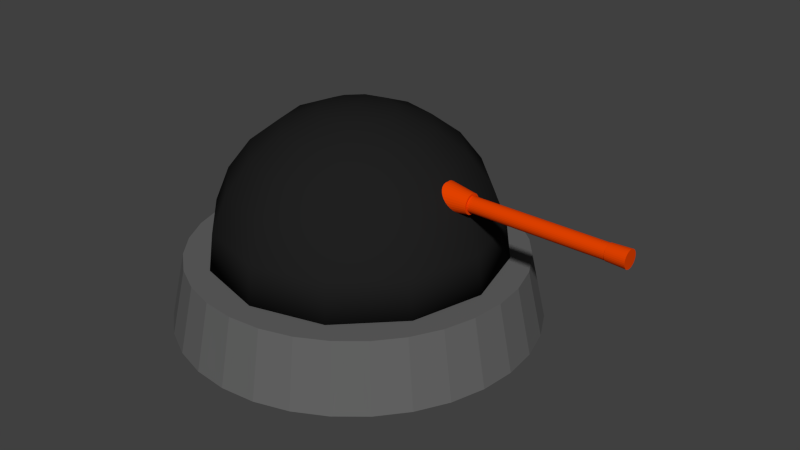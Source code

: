 # Source: Turret_Tower.blend  (saved by Blender 2.70.0; exported with 4.5.12 LTS)
import bpy
from mathutils import Matrix  # noqa: F401  (used for matrix-valued properties, if any)

bpy.ops.wm.read_factory_settings(use_empty=True)
scene = bpy.context.scene
scene.name = 'Scene'

# ---- collections
col_collection_5 = bpy.data.collections.new('Collection 5'); scene.collection.children.link(col_collection_5)

# ---- materials (node trees are filled in below, after node groups)
mat_black = bpy.data.materials.new('Black')
mat_black.alpha_threshold = 0.0
mat_black.use_transparent_shadow = False
mat_black.diffuse_color = (0.01467, 0.01467, 0.01467, 1.0)
mat_black.roughness = 0.5
mat_black.line_color = (0.0, 0.0, 0.0, 1.0)
mat_red = bpy.data.materials.new('Red')
mat_red.alpha_threshold = 0.0
mat_red.use_transparent_shadow = False
mat_red.diffuse_color = (0.8, 0.05619, 0.0, 1.0)
mat_red.roughness = 0.5
mat_red.line_color = (0.0, 0.0, 0.0, 1.0)
mat_black_001 = bpy.data.materials.new('Black.001')
mat_black_001.alpha_threshold = 0.0
mat_black_001.use_transparent_shadow = False
mat_black_001.diffuse_color = (0.1282, 0.1282, 0.1282, 1.0)
mat_black_001.roughness = 0.5
mat_black_001.line_color = (0.0, 0.0, 0.0, 1.0)
mat_red_001 = bpy.data.materials.new('Red.001')
mat_red_001.alpha_threshold = 0.0
mat_red_001.use_transparent_shadow = False
mat_red_001.diffuse_color = (0.8, 0.009094, 0.0, 1.0)
mat_red_001.roughness = 0.5
mat_red_001.line_color = (0.0, 0.0, 0.0, 1.0)

# ---- material node trees

# ---- world
world_world = bpy.data.worlds.new('World'); scene.world = world_world
world_world.color = (0.05088, 0.05088, 0.05088)
world_world.use_sun_shadow = False
world_world.sun_shadow_jitter_overblur = 0.0
world_world.cycles.sampling_method = 'MANUAL'
world_world.cycles.sample_map_resolution = 256

# ---- meshes
me_sphere = bpy.data.meshes.new('Sphere')
me_sphere.from_pydata([(-0.2495, -1.126e-06, 1.459), (-0.4907, -1.126e-06, 1.359), (-0.6978, -1.126e-06, 1.201), (-0.8567, -1.126e-06, 0.9935), (-0.9566, -1.126e-06, 0.7523), (-0.9907, -1.126e-06, 0.4935), (-0.2148, 0.1294, 1.459), (-0.4237, 0.25, 1.359), (-0.6031, 0.3536, 1.201), (-0.7407, 0.433, 0.9935), (-0.8272, 0.483, 0.7523), (-0.8567, 0.5, 0.4935), (-0.1201, 0.2241, 1.459), (-0.2407, 0.433, 1.359), (-0.3442, 0.6124, 1.201), (-0.4237, 0.75, 0.9935), (-0.4736, 0.8365, 0.7523), (-0.4907, 0.866, 0.4935), (0.009321, 0.2588, 1.459), (0.009321, 0.5, 1.359), (0.009321, 0.7071, 1.201), (0.009321, 0.866, 0.9935), (0.009321, 0.9659, 0.7523), (0.009321, 1.0, 0.4935), (0.1387, 0.2241, 1.459), (0.2593, 0.433, 1.359), (0.3629, 0.6124, 1.201), (0.4423, 0.75, 0.9935), (0.4923, 0.8365, 0.7523), (0.5093, 0.866, 0.4935), (0.00932, -1.32e-06, 1.493), (0.2335, 0.1294, 1.459), (0.4423, 0.25, 1.359), (0.6217, 0.3536, 1.201), (0.7593, 0.433, 0.9935), (0.8458, 0.483, 0.7523), (0.8753, 0.5, 0.4935), (0.2681, -1.119e-06, 1.459), (0.5093, -1.156e-06, 1.359), (0.7164, -1.201e-06, 1.201), (0.8753, -1.141e-06, 0.9935), (0.9752, -1.171e-06, 0.7523), (1.009, -1.201e-06, 0.4935), (0.2335, -0.1294, 1.459), (0.4423, -0.25, 1.359), (0.6217, -0.3536, 1.201), (0.7593, -0.433, 0.9935), (0.8458, -0.483, 0.7523), (0.8753, -0.5, 0.4935), (0.1387, -0.2241, 1.459), (0.2593, -0.433, 1.359), (0.3629, -0.6124, 1.201), (0.4423, -0.75, 0.9935), (0.4923, -0.8365, 0.7523), (0.5093, -0.866, 0.4935), (0.009321, -0.2588, 1.459), (0.009321, -0.5, 1.359), (0.009321, -0.7071, 1.201), (0.009321, -0.866, 0.9935), (0.009321, -0.9659, 0.7523), (0.009321, -1.0, 0.4935), (-0.1201, -0.2241, 1.459), (-0.2407, -0.433, 1.359), (-0.3442, -0.6124, 1.201), (-0.4237, -0.75, 0.9935), (-0.4736, -0.8365, 0.7523), (-0.4907, -0.866, 0.4935), (-0.2148, -0.1294, 1.459), (-0.4237, -0.25, 1.359), (-0.6031, -0.3536, 1.201), (-0.7407, -0.433, 0.9935), (-0.8272, -0.483, 0.7523), (-0.8567, -0.5, 0.4935)], [], [(5, 4, 10, 11), (4, 3, 9, 10), (3, 2, 8, 9), (2, 1, 7, 8), (1, 0, 6, 7), (11, 10, 16, 17), (10, 9, 15, 16), (9, 8, 14, 15), (8, 7, 13, 14), (7, 6, 12, 13), (17, 16, 22, 23), (16, 15, 21, 22), (15, 14, 20, 21), (14, 13, 19, 20), (13, 12, 18, 19), (23, 22, 28, 29), (22, 21, 27, 28), (21, 20, 26, 27), (20, 19, 25, 26), (19, 18, 24, 25), (29, 28, 35, 36), (28, 27, 34, 35), (27, 26, 33, 34), (26, 25, 32, 33), (25, 24, 31, 32), (36, 35, 41, 42), (35, 34, 40, 41), (34, 33, 39, 40), (33, 32, 38, 39), (32, 31, 37, 38), (42, 41, 47, 48), (41, 40, 46, 47), (40, 39, 45, 46), (39, 38, 44, 45), (38, 37, 43, 44), (48, 47, 53, 54), (47, 46, 52, 53), (46, 45, 51, 52), (45, 44, 50, 51), (44, 43, 49, 50), (54, 53, 59, 60), (53, 52, 58, 59), (52, 51, 57, 58), (51, 50, 56, 57), (50, 49, 55, 56), (60, 59, 65, 66), (59, 58, 64, 65), (58, 57, 63, 64), (57, 56, 62, 63), (56, 55, 61, 62), (5, 11, 17, 23, 29, 36, 42, 48, 54, 60, 66, 72), (66, 65, 71, 72), (65, 64, 70, 71), (64, 63, 69, 70), (63, 62, 68, 69), (62, 61, 67, 68), (0, 30, 6), (6, 30, 12), (12, 30, 18), (18, 30, 24), (24, 30, 31), (31, 30, 37), (37, 30, 43), (43, 30, 49), (49, 30, 55), (55, 30, 61), (61, 30, 67), (72, 71, 4, 5), (71, 70, 3, 4), (70, 69, 2, 3), (69, 68, 1, 2), (68, 67, 0, 1), (67, 30, 0)])
me_sphere.polygons.foreach_set('use_smooth', [True] * 73)
me_sphere.materials.append(mat_black)
me_sphere.use_remesh_preserve_volume = False
me_sphere.use_remesh_preserve_attributes = False
me_sphere.use_mirror_vertex_groups = False
me_sphere.update()
me_cylinder_001 = bpy.data.meshes.new('Cylinder.001')
me_cylinder_001.from_pydata([(0.2859, 0.03876, 0.4282), (0.3634, 0.02676, 0.4282), (0.2859, 0.03802, 0.4206), (0.3634, 0.02624, 0.423), (0.2859, 0.03581, 0.4134), (0.3634, 0.02472, 0.418), (0.2859, 0.03223, 0.4067), (0.3634, 0.02225, 0.4133), (0.2859, 0.02741, 0.4008), (0.3634, 0.01892, 0.4093), (0.2859, 0.02154, 0.396), (0.3634, 0.01487, 0.4059), (0.2859, 0.01483, 0.3924), (0.3634, 0.01024, 0.4035), (0.2859, 0.007562, 0.3902), (0.3634, 0.00522, 0.4019), (0.2859, 4.635e-08, 0.3894), (0.3634, 8.086e-08, 0.4014), (0.2859, -0.007562, 0.3902), (0.3634, -0.00522, 0.4019), (0.2859, -0.01483, 0.3924), (0.3634, -0.01024, 0.4035), (0.2859, -0.02154, 0.396), (0.3634, -0.01487, 0.4059), (0.2859, -0.02741, 0.4008), (0.3634, -0.01892, 0.4093), (0.2859, -0.03223, 0.4067), (0.3634, -0.02225, 0.4133), (0.2859, -0.03581, 0.4134), (0.3634, -0.02472, 0.418), (0.2859, -0.03802, 0.4206), (0.3634, -0.02624, 0.423), (0.2859, -0.03876, 0.4282), (0.3634, -0.02676, 0.4282), (0.2859, -0.03802, 0.4358), (0.3634, -0.02624, 0.4334), (0.2859, -0.03581, 0.443), (0.3634, -0.02472, 0.4384), (0.2859, -0.03223, 0.4497), (0.3634, -0.02225, 0.4431), (0.2859, -0.02741, 0.4556), (0.3634, -0.01892, 0.4471), (0.2859, -0.02154, 0.4604), (0.3634, -0.01487, 0.4504), (0.2859, -0.01483, 0.464), (0.3634, -0.01024, 0.4529), (0.2859, -0.007562, 0.4662), (0.3634, -0.00522, 0.4544), (0.2859, 4.429e-08, 0.467), (0.3634, 7.944e-08, 0.4549), (0.2859, 0.007562, 0.4662), (0.3634, 0.00522, 0.4544), (0.2859, 0.01483, 0.464), (0.3634, 0.01024, 0.4529), (0.2859, 0.02154, 0.4604), (0.3634, 0.01487, 0.4504), (0.2859, 0.02741, 0.4556), (0.3634, 0.01892, 0.4471), (0.2859, 0.03223, 0.4497), (0.3634, 0.02225, 0.4431), (0.2859, 0.03581, 0.443), (0.3634, 0.02472, 0.4384), (0.2859, 0.03802, 0.4358), (0.3634, 0.02624, 0.4334), (0.3634, 0.02062, 0.4282), (0.3634, 0.02022, 0.4242), (0.3634, 0.01905, 0.4203), (0.3634, 0.01714, 0.4167), (0.3634, 0.01458, 0.4136), (0.3634, 0.01146, 0.411), (0.3634, 0.007891, 0.4091), (0.3634, 0.004023, 0.408), (0.3634, 7.964e-08, 0.4076), (0.3634, -0.004023, 0.408), (0.3634, -0.007891, 0.4091), (0.3634, -0.01146, 0.411), (0.3634, -0.01458, 0.4136), (0.3634, -0.01714, 0.4167), (0.3634, -0.01905, 0.4203), (0.3634, -0.02022, 0.4242), (0.3634, -0.02062, 0.4282), (0.3634, -0.02022, 0.4322), (0.3634, -0.01905, 0.4361), (0.3634, -0.01714, 0.4396), (0.3634, -0.01458, 0.4428), (0.3634, -0.01146, 0.4453), (0.3634, -0.007891, 0.4472), (0.3634, -0.004023, 0.4484), (0.3634, 7.854e-08, 0.4488), (0.3634, 0.004023, 0.4484), (0.3634, 0.007891, 0.4472), (0.3634, 0.01146, 0.4453), (0.3634, 0.01458, 0.4428), (0.3634, 0.01714, 0.4396), (0.3634, 0.01905, 0.4361), (0.3634, 0.02022, 0.4322), (0.7312, 0.02062, 0.4282), (0.7312, 0.02022, 0.4242), (0.7312, 0.01905, 0.4203), (0.7312, 0.01714, 0.4167), (0.7312, 0.01458, 0.4136), (0.7312, 0.01146, 0.411), (0.7312, 0.007891, 0.4091), (0.7312, 0.004023, 0.408), (0.7312, 2.531e-07, 0.4076), (0.7312, -0.004022, 0.408), (0.7312, -0.007891, 0.4091), (0.7312, -0.01146, 0.411), (0.7312, -0.01458, 0.4136), (0.7312, -0.01714, 0.4167), (0.7312, -0.01905, 0.4203), (0.7312, -0.02022, 0.4242), (0.7312, -0.02062, 0.4282), (0.7312, -0.02022, 0.4322), (0.7312, -0.01905, 0.4361), (0.7312, -0.01714, 0.4396), (0.7312, -0.01458, 0.4428), (0.7312, -0.01146, 0.4453), (0.7312, -0.007891, 0.4472), (0.7312, -0.004022, 0.4484), (0.7312, 2.52e-07, 0.4488), (0.7312, 0.004023, 0.4484), (0.7312, 0.007891, 0.4472), (0.7312, 0.01146, 0.4453), (0.7312, 0.01458, 0.4428), (0.7312, 0.01714, 0.4396), (0.7312, 0.01905, 0.4361), (0.7312, 0.02022, 0.4322), (0.7312, 0.02177, 0.4282), (0.7312, 0.02135, 0.4239), (0.7312, 0.02011, 0.4199), (0.7312, 0.0181, 0.4161), (0.7312, 0.01539, 0.4128), (0.7312, 0.0121, 0.4101), (0.7312, 0.008332, 0.4081), (0.7312, 0.004248, 0.4068), (0.7312, 2.531e-07, 0.4064), (0.7312, -0.004247, 0.4068), (0.7312, -0.008331, 0.4081), (0.7312, -0.0121, 0.4101), (0.7312, -0.01539, 0.4128), (0.7312, -0.0181, 0.4161), (0.7312, -0.02011, 0.4199), (0.7312, -0.02135, 0.4239), (0.7312, -0.02177, 0.4282), (0.7312, -0.02135, 0.4324), (0.7312, -0.02011, 0.4365), (0.7312, -0.0181, 0.4403), (0.7312, -0.01539, 0.4436), (0.7312, -0.0121, 0.4463), (0.7312, -0.008331, 0.4483), (0.7312, -0.004247, 0.4495), (0.7312, 2.519e-07, 0.45), (0.7312, 0.004248, 0.4495), (0.7312, 0.008332, 0.4483), (0.7312, 0.0121, 0.4463), (0.7312, 0.01539, 0.4436), (0.7312, 0.0181, 0.4403), (0.7312, 0.02011, 0.4365), (0.7312, 0.02135, 0.4324), (0.7831, 0.02396, 0.4282), (0.7831, 0.0235, 0.4235), (0.7831, 0.02214, 0.419), (0.7831, 0.01992, 0.4149), (0.7831, 0.01694, 0.4112), (0.7831, 0.01331, 0.4083), (0.7831, 0.009171, 0.4061), (0.7831, 0.004675, 0.4047), (0.7831, 2.779e-07, 0.4042), (0.7831, -0.004675, 0.4047), (0.7831, -0.00917, 0.4061), (0.7831, -0.01331, 0.4083), (0.7831, -0.01694, 0.4112), (0.7831, -0.01992, 0.4149), (0.7831, -0.02214, 0.419), (0.7831, -0.0235, 0.4235), (0.7831, -0.02396, 0.4282), (0.7831, -0.0235, 0.4329), (0.7831, -0.02214, 0.4374), (0.7831, -0.01992, 0.4415), (0.7831, -0.01694, 0.4451), (0.7831, -0.01331, 0.4481), (0.7831, -0.00917, 0.4503), (0.7831, -0.004675, 0.4517), (0.7831, 2.766e-07, 0.4522), (0.7831, 0.004675, 0.4517), (0.7831, 0.009171, 0.4503), (0.7831, 0.01331, 0.4481), (0.7831, 0.01694, 0.4451), (0.7831, 0.01993, 0.4415), (0.7831, 0.02214, 0.4374), (0.7831, 0.0235, 0.4329)], [], [(0, 1, 3, 2), (2, 3, 5, 4), (4, 5, 7, 6), (6, 7, 9, 8), (8, 9, 11, 10), (10, 11, 13, 12), (12, 13, 15, 14), (14, 15, 17, 16), (16, 17, 19, 18), (18, 19, 21, 20), (20, 21, 23, 22), (22, 23, 25, 24), (24, 25, 27, 26), (26, 27, 29, 28), (28, 29, 31, 30), (30, 31, 33, 32), (32, 33, 35, 34), (34, 35, 37, 36), (36, 37, 39, 38), (38, 39, 41, 40), (40, 41, 43, 42), (42, 43, 45, 44), (44, 45, 47, 46), (46, 47, 49, 48), (48, 49, 51, 50), (50, 51, 53, 52), (52, 53, 55, 54), (54, 55, 57, 56), (56, 57, 59, 58), (58, 59, 61, 60), (45, 43, 85, 86), (62, 63, 1, 0), (60, 61, 63, 62), (0, 2, 4, 6, 8, 10, 12, 14, 16, 18, 20, 22, 24, 26, 28, 30, 32, 34, 36, 38, 40, 42, 44, 46, 48, 50, 52, 54, 56, 58, 60, 62), (89, 88, 120, 121), (23, 21, 74, 75), (51, 49, 88, 89), (7, 5, 66, 67), (29, 27, 77, 78), (57, 55, 91, 92), (35, 33, 80, 81), (13, 11, 69, 70), (63, 61, 94, 95), (41, 39, 83, 84), (19, 17, 72, 73), (47, 45, 86, 87), (25, 23, 75, 76), (53, 51, 89, 90), (9, 7, 67, 68), (31, 29, 78, 79), (59, 57, 92, 93), (37, 35, 81, 82), (15, 13, 70, 71), (1, 63, 95, 64), (43, 41, 84, 85), (21, 19, 73, 74), (49, 47, 87, 88), (5, 3, 65, 66), (27, 25, 76, 77), (55, 53, 90, 91), (11, 9, 68, 69), (33, 31, 79, 80), (61, 59, 93, 94), (39, 37, 82, 83), (3, 1, 64, 65), (17, 15, 71, 72), (123, 122, 154, 155), (67, 66, 98, 99), (78, 77, 109, 110), (87, 86, 118, 119), (65, 64, 96, 97), (76, 75, 107, 108), (64, 95, 127, 96), (85, 84, 116, 117), (74, 73, 105, 106), (94, 93, 125, 126), (83, 82, 114, 115), (72, 71, 103, 104), (92, 91, 123, 124), (81, 80, 112, 113), (70, 69, 101, 102), (90, 89, 121, 122), (68, 67, 99, 100), (79, 78, 110, 111), (88, 87, 119, 120), (66, 65, 97, 98), (77, 76, 108, 109), (86, 85, 117, 118), (75, 74, 106, 107), (95, 94, 126, 127), (84, 83, 115, 116), (73, 72, 104, 105), (93, 92, 124, 125), (82, 81, 113, 114), (71, 70, 102, 103), (91, 90, 122, 123), (69, 68, 100, 101), (80, 79, 111, 112), (157, 156, 188, 189), (101, 100, 132, 133), (112, 111, 143, 144), (121, 120, 152, 153), (99, 98, 130, 131), (110, 109, 141, 142), (119, 118, 150, 151), (97, 96, 128, 129), (108, 107, 139, 140), (96, 127, 159, 128), (117, 116, 148, 149), (106, 105, 137, 138), (126, 125, 157, 158), (115, 114, 146, 147), (104, 103, 135, 136), (124, 123, 155, 156), (113, 112, 144, 145), (102, 101, 133, 134), (122, 121, 153, 154), (100, 99, 131, 132), (111, 110, 142, 143), (120, 119, 151, 152), (98, 97, 129, 130), (109, 108, 140, 141), (118, 117, 149, 150), (107, 106, 138, 139), (127, 126, 158, 159), (116, 115, 147, 148), (105, 104, 136, 137), (125, 124, 156, 157), (114, 113, 145, 146), (103, 102, 134, 135), (161, 160, 191, 190, 189, 188, 187, 186, 185, 184, 183, 182, 181, 180, 179, 178, 177, 176, 175, 174, 173, 172, 171, 170, 169, 168, 167, 166, 165, 164, 163, 162), (146, 145, 177, 178), (135, 134, 166, 167), (155, 154, 186, 187), (133, 132, 164, 165), (144, 143, 175, 176), (153, 152, 184, 185), (131, 130, 162, 163), (142, 141, 173, 174), (151, 150, 182, 183), (129, 128, 160, 161), (140, 139, 171, 172), (128, 159, 191, 160), (149, 148, 180, 181), (138, 137, 169, 170), (158, 157, 189, 190), (147, 146, 178, 179), (136, 135, 167, 168), (156, 155, 187, 188), (145, 144, 176, 177), (134, 133, 165, 166), (154, 153, 185, 186), (132, 131, 163, 164), (143, 142, 174, 175), (152, 151, 183, 184), (130, 129, 161, 162), (141, 140, 172, 173), (150, 149, 181, 182), (139, 138, 170, 171), (159, 158, 190, 191), (148, 147, 179, 180), (137, 136, 168, 169)])
me_cylinder_001.materials.append(mat_red)
me_cylinder_001.use_remesh_preserve_volume = False
me_cylinder_001.use_remesh_preserve_attributes = False
me_cylinder_001.use_mirror_vertex_groups = False
me_cylinder_001.update()
me_cylinder = bpy.data.meshes.new('Cylinder')
me_cylinder.from_pydata([(0.0, 1.0, 0.09792), (9.536e-09, 0.9197, 2.098), (0.1951, 0.9808, 0.09792), (0.1794, 0.902, 2.098), (0.3827, 0.9239, 0.09792), (0.352, 0.8497, 2.098), (0.5556, 0.8315, 0.09792), (0.511, 0.7647, 2.098), (0.7071, 0.7071, 0.09792), (0.6503, 0.6503, 2.098), (0.8315, 0.5556, 0.09792), (0.7647, 0.511, 2.098), (0.9239, 0.3827, 0.09792), (0.8497, 0.352, 2.098), (0.9808, 0.1951, 0.09792), (0.902, 0.1794, 2.098), (1.0, 2.81e-07, 0.09792), (0.9197, 2.978e-07, 2.098), (0.9808, -0.1951, 0.09792), (0.902, -0.1794, 2.098), (0.9239, -0.3827, 0.09792), (0.8497, -0.352, 2.098), (0.8315, -0.5556, 0.09792), (0.7647, -0.511, 2.098), (0.7071, -0.7071, 0.09792), (0.6503, -0.6503, 2.098), (0.5556, -0.8315, 0.09792), (0.511, -0.7647, 2.098), (0.3827, -0.9239, 0.09792), (0.352, -0.8497, 2.098), (0.1951, -0.9808, 0.09792), (0.1794, -0.902, 2.098), (-3.258e-07, -1.0, 0.09792), (-2.901e-07, -0.9197, 2.098), (-0.1951, -0.9808, 0.09792), (-0.1794, -0.902, 2.098), (-0.3827, -0.9239, 0.09792), (-0.352, -0.8497, 2.098), (-0.5556, -0.8315, 0.09792), (-0.511, -0.7647, 2.098), (-0.7071, -0.7071, 0.09792), (-0.6503, -0.6503, 2.098), (-0.8315, -0.5556, 0.09792), (-0.7647, -0.511, 2.098), (-0.9239, -0.3827, 0.09792), (-0.8497, -0.352, 2.098), (-0.9808, -0.1951, 0.09792), (-0.902, -0.1794, 2.098), (-1.0, 1.171e-06, 0.09792), (-0.9197, 1.116e-06, 2.098), (-0.9808, 0.1951, 0.09792), (-0.902, 0.1794, 2.098), (-0.9239, 0.3827, 0.09792), (-0.8497, 0.352, 2.098), (-0.8315, 0.5556, 0.09792), (-0.7647, 0.511, 2.098), (-0.7071, 0.7071, 0.09792), (-0.6503, 0.6503, 2.098), (-0.5556, 0.8315, 0.09792), (-0.511, 0.7647, 2.098), (-0.3827, 0.9239, 0.09792), (-0.352, 0.8497, 2.098), (-0.1951, 0.9808, 0.09792), (-0.1794, 0.902, 2.098)], [], [(0, 1, 3, 2), (2, 3, 5, 4), (4, 5, 7, 6), (6, 7, 9, 8), (8, 9, 11, 10), (10, 11, 13, 12), (12, 13, 15, 14), (14, 15, 17, 16), (16, 17, 19, 18), (18, 19, 21, 20), (20, 21, 23, 22), (22, 23, 25, 24), (24, 25, 27, 26), (26, 27, 29, 28), (28, 29, 31, 30), (30, 31, 33, 32), (32, 33, 35, 34), (34, 35, 37, 36), (36, 37, 39, 38), (38, 39, 41, 40), (40, 41, 43, 42), (42, 43, 45, 44), (44, 45, 47, 46), (46, 47, 49, 48), (48, 49, 51, 50), (50, 51, 53, 52), (52, 53, 55, 54), (54, 55, 57, 56), (56, 57, 59, 58), (58, 59, 61, 60), (3, 1, 63, 61, 59, 57, 55, 53, 51, 49, 47, 45, 43, 41, 39, 37, 35, 33, 31, 29, 27, 25, 23, 21, 19, 17, 15, 13, 11, 9, 7, 5), (62, 63, 1, 0), (60, 61, 63, 62), (0, 2, 4, 6, 8, 10, 12, 14, 16, 18, 20, 22, 24, 26, 28, 30, 32, 34, 36, 38, 40, 42, 44, 46, 48, 50, 52, 54, 56, 58, 60, 62)])
me_cylinder.materials.append(mat_black_001)
me_cylinder.materials.append(mat_red_001)
me_cylinder.use_remesh_preserve_volume = False
me_cylinder.use_remesh_preserve_attributes = False
me_cylinder.use_mirror_vertex_groups = False
me_cylinder.update()

# ---- objects
ob_ball = bpy.data.objects.new('Ball', me_sphere)
ob_barrell = bpy.data.objects.new('Barrell', me_cylinder_001)
ob_base = bpy.data.objects.new('Base', me_cylinder)

# ---- transforms, parenting, visibility, modifiers, constraints
ob_ball.location = (0.0, 0.0, 0.0)
ob_ball.scale = (0.3968, 0.3968, 0.3968)
ob_ball.lineart.crease_threshold = 0.0
ob_barrell.parent = ob_ball
ob_barrell.matrix_parent_inverse = Matrix(((2.52, 0.0, 0.0, 0.0), (0.0, 2.52, 0.0, 0.0), (0.0, 0.0, 2.52, 0.0), (0.0, 0.0, 0.0, 1.0)))
ob_barrell.location = (0.0, 0.0, 0.0)
ob_barrell.lineart.crease_threshold = 0.0
ob_base.location = (0.0, 0.0, 0.0)
ob_base.scale = (0.4969, 0.4969, 0.09074)
ob_base.lineart.crease_threshold = 0.0

# ---- collection membership
col_collection_5.objects.link(ob_ball)
col_collection_5.objects.link(ob_barrell)
col_collection_5.objects.link(ob_base)

# ---- scene / render settings (as saved in the file)
scene.frame_start = 1; scene.frame_end = 250; scene.frame_set(1)
scene.render.engine = 'BLENDER_EEVEE_NEXT'
scene.render.resolution_percentage = 50
scene.render.dither_intensity = 0.0
scene.cycles.use_denoising = False
scene.cycles.samples = 10
scene.cycles.sampling_pattern = 'TABULATED_SOBOL'
scene.cycles.light_sampling_threshold = 0.0
scene.cycles.use_adaptive_sampling = False
scene.cycles.use_light_tree = False
scene.cycles.blur_glossy = 0.0
scene.cycles.volume_bounces = 1
scene.cycles.pixel_filter_type = 'GAUSSIAN'
scene.cycles.sample_clamp_indirect = 0.0
scene.view_settings.view_transform = 'Standard'
bpy.context.view_layer.update()

# ---- added for rendering (the .blend has no active camera and no usable light): camera, sun
cam_auto = bpy.data.cameras.new('AutoCamera')
cam_auto.lens = 50.0
cam_auto.sensor_width = 36.0
cam_auto.clip_end = 1000.0
ob_auto_camera = bpy.data.objects.new('AutoCamera', cam_auto)
scene.collection.objects.link(ob_auto_camera)
ob_auto_camera.location = (1.73664, -1.91224, 1.57558)
ob_auto_camera.rotation_euler = (1.09748, -7.21219e-08, 0.694738)
scene.camera = ob_auto_camera
light_auto_sun = bpy.data.lights.new('AutoSun', 'SUN')
light_auto_sun.energy = 3.0
light_auto_sun.angle = 0.0523599
ob_auto_sun = bpy.data.objects.new('AutoSun', light_auto_sun)
scene.collection.objects.link(ob_auto_sun)
ob_auto_sun.rotation_euler = (0.872665, 0.174533, 0.523599)
bpy.context.view_layer.update()

